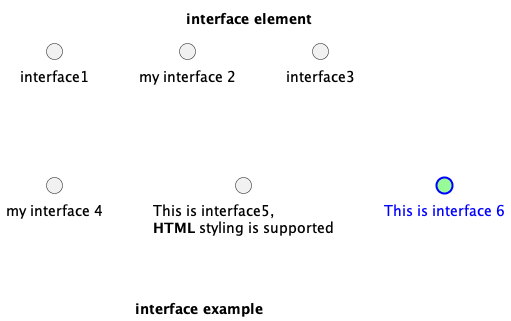

The diagram above was rendered by PlantUML. Its source (embedded in the PNG):
@startuml

title "interface element"

interface interface1
interface "my interface 2" as interface2
() interface3
() "my interface 4" as interface4

interface interface5 [
This is interface5, 
<b>HTML</b> styling is supported
]

interface interface6 #palegreen;line:blue;line.bold;text:blue[
This is interface 6
]

' Use this staement to model the interface as circle
' Otherwise PlantUML can't deduce it as deployment diagram
label "\t\t\t\t\t\t\t\t\t<b>interface example</b>"

@enduml